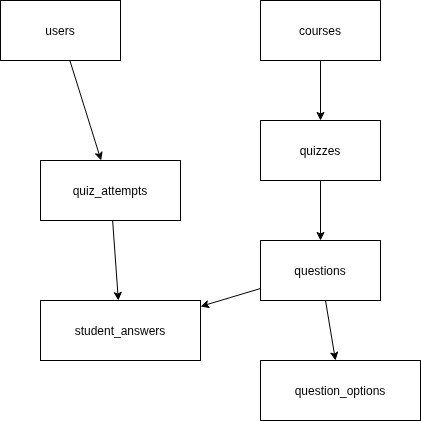

The diagram above was exported from draw.io. Its source (the exported page's mxGraphModel, read from the mxfile embedded in the PNG):
<mxGraphModel dx="872" dy="439" grid="1" gridSize="10" guides="1" tooltips="1" connect="1" arrows="1" fold="1" page="1" pageScale="1" pageWidth="827" pageHeight="1169" math="0" shadow="0">
  <root>
    <mxCell id="0" />
    <mxCell id="1" parent="0" />
    <mxCell id="_EEudLwzMMRsFGJvNr1d-1" parent="1" style="shape=rectangle" value="users" vertex="1">
      <mxGeometry height="60" width="120" x="40" y="40" as="geometry" />
    </mxCell>
    <mxCell id="_EEudLwzMMRsFGJvNr1d-2" parent="1" style="shape=rectangle" value="courses" vertex="1">
      <mxGeometry height="60" width="120" x="300" y="40" as="geometry" />
    </mxCell>
    <mxCell id="_EEudLwzMMRsFGJvNr1d-3" parent="1" style="shape=rectangle" value="quizzes" vertex="1">
      <mxGeometry height="60" width="120" x="300" y="160" as="geometry" />
    </mxCell>
    <mxCell id="_EEudLwzMMRsFGJvNr1d-4" parent="1" style="shape=rectangle" value="questions" vertex="1">
      <mxGeometry height="60" width="120" x="300" y="280" as="geometry" />
    </mxCell>
    <mxCell id="_EEudLwzMMRsFGJvNr1d-5" parent="1" style="shape=rectangle" value="question_options" vertex="1">
      <mxGeometry height="60" width="160" x="300" y="400" as="geometry" />
    </mxCell>
    <mxCell id="_EEudLwzMMRsFGJvNr1d-6" parent="1" style="shape=rectangle" value="quiz_attempts" vertex="1">
      <mxGeometry height="60" width="140" x="80" y="200" as="geometry" />
    </mxCell>
    <mxCell id="_EEudLwzMMRsFGJvNr1d-7" parent="1" style="shape=rectangle" value="student_answers" vertex="1">
      <mxGeometry height="60" width="160" x="80" y="340" as="geometry" />
    </mxCell>
    <mxCell id="_EEudLwzMMRsFGJvNr1d-8" edge="1" parent="1" source="_EEudLwzMMRsFGJvNr1d-1" target="_EEudLwzMMRsFGJvNr1d-6">
      <mxGeometry relative="1" as="geometry" />
    </mxCell>
    <mxCell id="_EEudLwzMMRsFGJvNr1d-9" edge="1" parent="1" source="_EEudLwzMMRsFGJvNr1d-2" target="_EEudLwzMMRsFGJvNr1d-3">
      <mxGeometry relative="1" as="geometry" />
    </mxCell>
    <mxCell id="_EEudLwzMMRsFGJvNr1d-10" edge="1" parent="1" source="_EEudLwzMMRsFGJvNr1d-3" target="_EEudLwzMMRsFGJvNr1d-4">
      <mxGeometry relative="1" as="geometry" />
    </mxCell>
    <mxCell id="_EEudLwzMMRsFGJvNr1d-11" edge="1" parent="1" source="_EEudLwzMMRsFGJvNr1d-4" target="_EEudLwzMMRsFGJvNr1d-5">
      <mxGeometry relative="1" as="geometry" />
    </mxCell>
    <mxCell id="_EEudLwzMMRsFGJvNr1d-12" edge="1" parent="1" source="_EEudLwzMMRsFGJvNr1d-6" target="_EEudLwzMMRsFGJvNr1d-7">
      <mxGeometry relative="1" as="geometry" />
    </mxCell>
    <mxCell id="_EEudLwzMMRsFGJvNr1d-13" edge="1" parent="1" source="_EEudLwzMMRsFGJvNr1d-4" target="_EEudLwzMMRsFGJvNr1d-7">
      <mxGeometry relative="1" as="geometry" />
    </mxCell>
  </root>
</mxGraphModel>